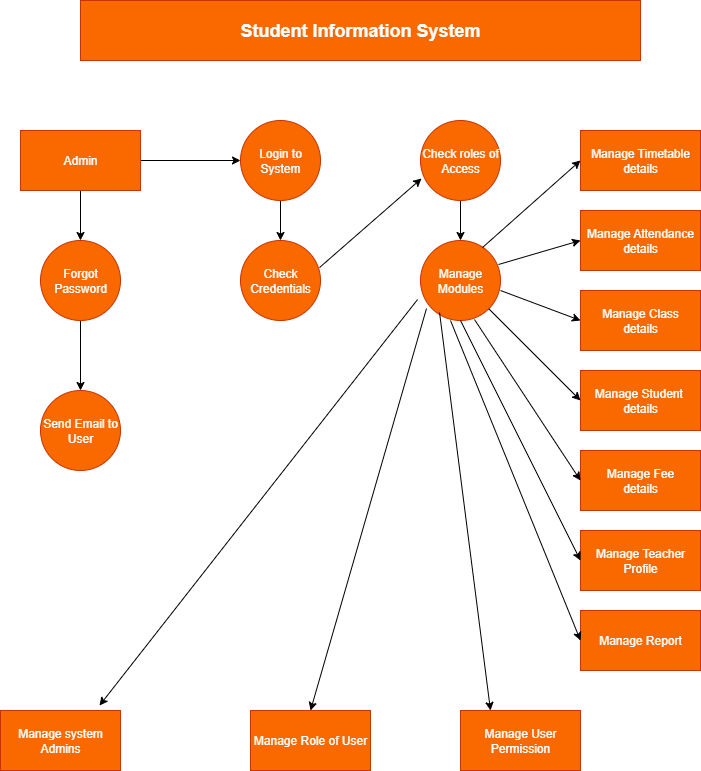

The diagram above was exported from draw.io. Its source (the exported page's mxGraphModel, read from the mxfile embedded in the PNG):
<mxGraphModel dx="872" dy="465" grid="1" gridSize="10" guides="1" tooltips="1" connect="1" arrows="1" fold="1" page="1" pageScale="1" pageWidth="850" pageHeight="1100" math="0" shadow="0">
  <root>
    <mxCell id="0" />
    <mxCell id="1" parent="0" />
    <mxCell id="bkHXhm0xYUk19K7froSj-1" value="&lt;b&gt;&lt;font style=&quot;font-size: 18px; color: rgb(255, 255, 255);&quot;&gt;Student Information System&lt;/font&gt;&lt;/b&gt;" style="rounded=0;whiteSpace=wrap;html=1;fillColor=#fa6800;strokeColor=#C73500;fontColor=#000000;" vertex="1" parent="1">
      <mxGeometry x="150" y="20" width="560" height="60" as="geometry" />
    </mxCell>
    <mxCell id="bkHXhm0xYUk19K7froSj-20" value="" style="edgeStyle=orthogonalEdgeStyle;rounded=0;orthogonalLoop=1;jettySize=auto;html=1;" edge="1" parent="1" source="bkHXhm0xYUk19K7froSj-3" target="bkHXhm0xYUk19K7froSj-6">
      <mxGeometry relative="1" as="geometry" />
    </mxCell>
    <mxCell id="bkHXhm0xYUk19K7froSj-22" value="" style="edgeStyle=orthogonalEdgeStyle;rounded=0;orthogonalLoop=1;jettySize=auto;html=1;" edge="1" parent="1" source="bkHXhm0xYUk19K7froSj-3" target="bkHXhm0xYUk19K7froSj-4">
      <mxGeometry relative="1" as="geometry" />
    </mxCell>
    <mxCell id="bkHXhm0xYUk19K7froSj-3" value="&lt;font style=&quot;color: rgb(255, 255, 255);&quot;&gt;Admin&lt;/font&gt;" style="rounded=0;whiteSpace=wrap;html=1;fillColor=#fa6800;strokeColor=#C73500;fontColor=#000000;" vertex="1" parent="1">
      <mxGeometry x="90" y="150" width="120" height="60" as="geometry" />
    </mxCell>
    <mxCell id="bkHXhm0xYUk19K7froSj-23" value="" style="edgeStyle=orthogonalEdgeStyle;rounded=0;orthogonalLoop=1;jettySize=auto;html=1;" edge="1" parent="1" source="bkHXhm0xYUk19K7froSj-4" target="bkHXhm0xYUk19K7froSj-5">
      <mxGeometry relative="1" as="geometry" />
    </mxCell>
    <mxCell id="bkHXhm0xYUk19K7froSj-4" value="&lt;font style=&quot;color: rgb(255, 255, 255);&quot;&gt;Login to System&lt;/font&gt;" style="ellipse;whiteSpace=wrap;html=1;aspect=fixed;fillColor=#fa6800;strokeColor=#C73500;fontColor=#000000;" vertex="1" parent="1">
      <mxGeometry x="310" y="140" width="80" height="80" as="geometry" />
    </mxCell>
    <mxCell id="bkHXhm0xYUk19K7froSj-5" value="&lt;font style=&quot;color: rgb(255, 255, 255);&quot;&gt;Check Credentials&lt;/font&gt;" style="ellipse;whiteSpace=wrap;html=1;aspect=fixed;fillColor=#fa6800;strokeColor=#C73500;fontColor=#000000;" vertex="1" parent="1">
      <mxGeometry x="310" y="260" width="80" height="80" as="geometry" />
    </mxCell>
    <mxCell id="bkHXhm0xYUk19K7froSj-21" value="" style="edgeStyle=orthogonalEdgeStyle;rounded=0;orthogonalLoop=1;jettySize=auto;html=1;" edge="1" parent="1" source="bkHXhm0xYUk19K7froSj-6" target="bkHXhm0xYUk19K7froSj-7">
      <mxGeometry relative="1" as="geometry" />
    </mxCell>
    <mxCell id="bkHXhm0xYUk19K7froSj-6" value="&lt;font style=&quot;color: rgb(255, 255, 255);&quot;&gt;Forgot Password&lt;/font&gt;" style="ellipse;whiteSpace=wrap;html=1;aspect=fixed;fillColor=#fa6800;strokeColor=#C73500;fontColor=#000000;" vertex="1" parent="1">
      <mxGeometry x="110" y="260" width="80" height="80" as="geometry" />
    </mxCell>
    <mxCell id="bkHXhm0xYUk19K7froSj-7" value="&lt;font style=&quot;color: rgb(255, 255, 255);&quot;&gt;Send Email to User&lt;/font&gt;" style="ellipse;whiteSpace=wrap;html=1;aspect=fixed;fillColor=#fa6800;strokeColor=#C73500;fontColor=#000000;" vertex="1" parent="1">
      <mxGeometry x="110" y="410" width="80" height="80" as="geometry" />
    </mxCell>
    <mxCell id="bkHXhm0xYUk19K7froSj-27" value="" style="edgeStyle=orthogonalEdgeStyle;rounded=0;orthogonalLoop=1;jettySize=auto;html=1;" edge="1" parent="1" source="bkHXhm0xYUk19K7froSj-8" target="bkHXhm0xYUk19K7froSj-9">
      <mxGeometry relative="1" as="geometry" />
    </mxCell>
    <mxCell id="bkHXhm0xYUk19K7froSj-8" value="&lt;font style=&quot;color: rgb(255, 255, 255);&quot;&gt;Check roles of Access&lt;/font&gt;" style="ellipse;whiteSpace=wrap;html=1;aspect=fixed;fillColor=#fa6800;strokeColor=#C73500;fontColor=#000000;" vertex="1" parent="1">
      <mxGeometry x="490" y="140" width="80" height="80" as="geometry" />
    </mxCell>
    <mxCell id="bkHXhm0xYUk19K7froSj-9" value="&lt;font style=&quot;color: rgb(255, 255, 255);&quot;&gt;Manage Modules&lt;/font&gt;" style="ellipse;whiteSpace=wrap;html=1;aspect=fixed;fillColor=#fa6800;strokeColor=#C73500;fontColor=#000000;" vertex="1" parent="1">
      <mxGeometry x="490" y="260" width="80" height="80" as="geometry" />
    </mxCell>
    <mxCell id="bkHXhm0xYUk19K7froSj-10" value="&lt;font style=&quot;color: rgb(255, 255, 255);&quot;&gt;Manage Timetable&lt;/font&gt;&lt;div&gt;&lt;font style=&quot;color: rgb(255, 255, 255);&quot;&gt;details&lt;/font&gt;&lt;/div&gt;" style="rounded=0;whiteSpace=wrap;html=1;fillColor=#fa6800;strokeColor=#C73500;fontColor=#000000;" vertex="1" parent="1">
      <mxGeometry x="650" y="150" width="120" height="60" as="geometry" />
    </mxCell>
    <mxCell id="bkHXhm0xYUk19K7froSj-11" value="&lt;font style=&quot;color: rgb(255, 255, 255);&quot;&gt;Manage Attendance&lt;/font&gt;&lt;div&gt;&lt;font style=&quot;color: rgb(255, 255, 255);&quot;&gt;details&lt;/font&gt;&lt;/div&gt;" style="rounded=0;whiteSpace=wrap;html=1;fillColor=#fa6800;strokeColor=#C73500;fontColor=#000000;" vertex="1" parent="1">
      <mxGeometry x="650" y="230" width="120" height="60" as="geometry" />
    </mxCell>
    <mxCell id="bkHXhm0xYUk19K7froSj-12" value="&lt;font style=&quot;color: rgb(255, 255, 255);&quot;&gt;Manage Class&lt;/font&gt;&lt;div&gt;&lt;font style=&quot;color: rgb(255, 255, 255);&quot;&gt;details&lt;/font&gt;&lt;/div&gt;" style="rounded=0;whiteSpace=wrap;html=1;fillColor=#fa6800;strokeColor=#C73500;fontColor=#000000;" vertex="1" parent="1">
      <mxGeometry x="650" y="310" width="120" height="60" as="geometry" />
    </mxCell>
    <mxCell id="bkHXhm0xYUk19K7froSj-13" value="&lt;font style=&quot;color: rgb(255, 255, 255);&quot;&gt;Manage Student&amp;nbsp;&lt;/font&gt;&lt;div&gt;&lt;font style=&quot;color: rgb(255, 255, 255);&quot;&gt;details&lt;/font&gt;&lt;/div&gt;" style="rounded=0;whiteSpace=wrap;html=1;fillColor=#fa6800;strokeColor=#C73500;fontColor=#000000;" vertex="1" parent="1">
      <mxGeometry x="650" y="390" width="120" height="60" as="geometry" />
    </mxCell>
    <mxCell id="bkHXhm0xYUk19K7froSj-14" value="&lt;font style=&quot;color: rgb(255, 255, 255);&quot;&gt;Manage Fee&lt;/font&gt;&lt;div&gt;&lt;font style=&quot;color: rgb(255, 255, 255);&quot;&gt;details&lt;/font&gt;&lt;/div&gt;" style="rounded=0;whiteSpace=wrap;html=1;fillColor=#fa6800;strokeColor=#C73500;fontColor=#000000;" vertex="1" parent="1">
      <mxGeometry x="650" y="470" width="120" height="60" as="geometry" />
    </mxCell>
    <mxCell id="bkHXhm0xYUk19K7froSj-15" value="&lt;font style=&quot;color: rgb(255, 255, 255);&quot;&gt;Manage Teacher Profile&lt;/font&gt;" style="rounded=0;whiteSpace=wrap;html=1;fillColor=#fa6800;strokeColor=#C73500;fontColor=#000000;" vertex="1" parent="1">
      <mxGeometry x="650" y="550" width="120" height="60" as="geometry" />
    </mxCell>
    <mxCell id="bkHXhm0xYUk19K7froSj-16" value="&lt;font style=&quot;color: rgb(255, 255, 255);&quot;&gt;Manage Report&lt;/font&gt;" style="rounded=0;whiteSpace=wrap;html=1;fillColor=#fa6800;strokeColor=#C73500;fontColor=#000000;" vertex="1" parent="1">
      <mxGeometry x="650" y="630" width="120" height="60" as="geometry" />
    </mxCell>
    <mxCell id="bkHXhm0xYUk19K7froSj-17" value="Manage system Admins" style="rounded=0;whiteSpace=wrap;html=1;fillColor=#fa6800;strokeColor=#C73500;fontColor=#FFFFFF;" vertex="1" parent="1">
      <mxGeometry x="70" y="730" width="120" height="60" as="geometry" />
    </mxCell>
    <mxCell id="bkHXhm0xYUk19K7froSj-18" value="&lt;font style=&quot;color: rgb(255, 255, 255);&quot;&gt;Manage Role of User&lt;/font&gt;" style="rounded=0;whiteSpace=wrap;html=1;fillColor=#fa6800;strokeColor=#C73500;fontColor=#000000;" vertex="1" parent="1">
      <mxGeometry x="320" y="730" width="120" height="60" as="geometry" />
    </mxCell>
    <mxCell id="bkHXhm0xYUk19K7froSj-19" value="&lt;font style=&quot;color: rgb(255, 255, 255);&quot;&gt;Manage User Permission&lt;/font&gt;" style="rounded=0;whiteSpace=wrap;html=1;fillColor=#fa6800;strokeColor=#C73500;fontColor=#000000;" vertex="1" parent="1">
      <mxGeometry x="530" y="730" width="120" height="60" as="geometry" />
    </mxCell>
    <mxCell id="bkHXhm0xYUk19K7froSj-26" value="" style="endArrow=classic;html=1;rounded=0;entryX=0.013;entryY=0.725;entryDx=0;entryDy=0;entryPerimeter=0;exitX=0.988;exitY=0.338;exitDx=0;exitDy=0;exitPerimeter=0;" edge="1" parent="1" source="bkHXhm0xYUk19K7froSj-5" target="bkHXhm0xYUk19K7froSj-8">
      <mxGeometry width="50" height="50" relative="1" as="geometry">
        <mxPoint x="400" y="250" as="sourcePoint" />
        <mxPoint x="450" y="200" as="targetPoint" />
        <Array as="points" />
      </mxGeometry>
    </mxCell>
    <mxCell id="bkHXhm0xYUk19K7froSj-28" value="" style="endArrow=classic;html=1;rounded=0;entryX=0;entryY=0.5;entryDx=0;entryDy=0;exitX=0.775;exitY=0.088;exitDx=0;exitDy=0;exitPerimeter=0;" edge="1" parent="1" source="bkHXhm0xYUk19K7froSj-9" target="bkHXhm0xYUk19K7froSj-10">
      <mxGeometry width="50" height="50" relative="1" as="geometry">
        <mxPoint x="400" y="410" as="sourcePoint" />
        <mxPoint x="450" y="360" as="targetPoint" />
      </mxGeometry>
    </mxCell>
    <mxCell id="bkHXhm0xYUk19K7froSj-29" value="" style="endArrow=classic;html=1;rounded=0;exitX=0.975;exitY=0.3;exitDx=0;exitDy=0;exitPerimeter=0;" edge="1" parent="1" source="bkHXhm0xYUk19K7froSj-9">
      <mxGeometry width="50" height="50" relative="1" as="geometry">
        <mxPoint x="400" y="250" as="sourcePoint" />
        <mxPoint x="650" y="260" as="targetPoint" />
      </mxGeometry>
    </mxCell>
    <mxCell id="bkHXhm0xYUk19K7froSj-30" value="" style="endArrow=classic;html=1;rounded=0;entryX=0;entryY=0.5;entryDx=0;entryDy=0;" edge="1" parent="1" target="bkHXhm0xYUk19K7froSj-12">
      <mxGeometry width="50" height="50" relative="1" as="geometry">
        <mxPoint x="570" y="310" as="sourcePoint" />
        <mxPoint x="450" y="200" as="targetPoint" />
      </mxGeometry>
    </mxCell>
    <mxCell id="bkHXhm0xYUk19K7froSj-31" value="" style="endArrow=classic;html=1;rounded=0;entryX=0;entryY=0.5;entryDx=0;entryDy=0;exitX=1;exitY=1;exitDx=0;exitDy=0;" edge="1" parent="1" source="bkHXhm0xYUk19K7froSj-9" target="bkHXhm0xYUk19K7froSj-13">
      <mxGeometry width="50" height="50" relative="1" as="geometry">
        <mxPoint x="400" y="250" as="sourcePoint" />
        <mxPoint x="450" y="200" as="targetPoint" />
      </mxGeometry>
    </mxCell>
    <mxCell id="bkHXhm0xYUk19K7froSj-32" value="" style="endArrow=classic;html=1;rounded=0;entryX=0;entryY=0.5;entryDx=0;entryDy=0;exitX=0.675;exitY=0.988;exitDx=0;exitDy=0;exitPerimeter=0;" edge="1" parent="1" source="bkHXhm0xYUk19K7froSj-9" target="bkHXhm0xYUk19K7froSj-14">
      <mxGeometry width="50" height="50" relative="1" as="geometry">
        <mxPoint x="400" y="440" as="sourcePoint" />
        <mxPoint x="450" y="390" as="targetPoint" />
      </mxGeometry>
    </mxCell>
    <mxCell id="bkHXhm0xYUk19K7froSj-33" value="" style="endArrow=classic;html=1;rounded=0;entryX=0;entryY=0.5;entryDx=0;entryDy=0;exitX=0.5;exitY=1;exitDx=0;exitDy=0;" edge="1" parent="1" source="bkHXhm0xYUk19K7froSj-9" target="bkHXhm0xYUk19K7froSj-15">
      <mxGeometry width="50" height="50" relative="1" as="geometry">
        <mxPoint x="400" y="510" as="sourcePoint" />
        <mxPoint x="450" y="460" as="targetPoint" />
      </mxGeometry>
    </mxCell>
    <mxCell id="bkHXhm0xYUk19K7froSj-34" value="" style="endArrow=classic;html=1;rounded=0;entryX=0;entryY=0.5;entryDx=0;entryDy=0;" edge="1" parent="1" target="bkHXhm0xYUk19K7froSj-16">
      <mxGeometry width="50" height="50" relative="1" as="geometry">
        <mxPoint x="520" y="340" as="sourcePoint" />
        <mxPoint x="450" y="460" as="targetPoint" />
      </mxGeometry>
    </mxCell>
    <mxCell id="bkHXhm0xYUk19K7froSj-35" value="" style="endArrow=classic;html=1;rounded=0;exitX=0.238;exitY=0.9;exitDx=0;exitDy=0;exitPerimeter=0;entryX=0.25;entryY=0;entryDx=0;entryDy=0;" edge="1" parent="1" source="bkHXhm0xYUk19K7froSj-9" target="bkHXhm0xYUk19K7froSj-19">
      <mxGeometry width="50" height="50" relative="1" as="geometry">
        <mxPoint x="400" y="510" as="sourcePoint" />
        <mxPoint x="450" y="460" as="targetPoint" />
      </mxGeometry>
    </mxCell>
    <mxCell id="bkHXhm0xYUk19K7froSj-36" value="" style="endArrow=classic;html=1;rounded=0;exitX=0.075;exitY=0.85;exitDx=0;exitDy=0;exitPerimeter=0;entryX=0.5;entryY=0;entryDx=0;entryDy=0;" edge="1" parent="1" source="bkHXhm0xYUk19K7froSj-9" target="bkHXhm0xYUk19K7froSj-18">
      <mxGeometry width="50" height="50" relative="1" as="geometry">
        <mxPoint x="400" y="540" as="sourcePoint" />
        <mxPoint x="450" y="490" as="targetPoint" />
      </mxGeometry>
    </mxCell>
    <mxCell id="bkHXhm0xYUk19K7froSj-37" value="" style="endArrow=classic;html=1;rounded=0;exitX=-0.037;exitY=0.738;exitDx=0;exitDy=0;exitPerimeter=0;entryX=0.825;entryY=-0.083;entryDx=0;entryDy=0;entryPerimeter=0;" edge="1" parent="1" source="bkHXhm0xYUk19K7froSj-9" target="bkHXhm0xYUk19K7froSj-17">
      <mxGeometry width="50" height="50" relative="1" as="geometry">
        <mxPoint x="330" y="520" as="sourcePoint" />
        <mxPoint x="380" y="470" as="targetPoint" />
      </mxGeometry>
    </mxCell>
  </root>
</mxGraphModel>